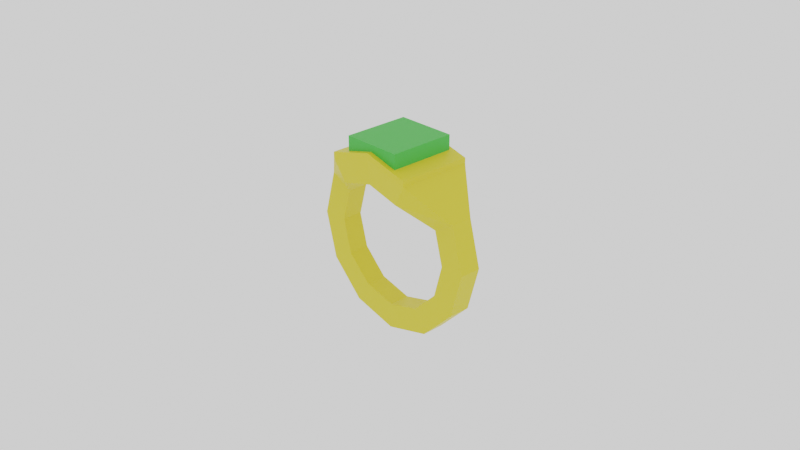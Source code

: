 # Source: Ring_02.blend  (saved by Blender 2.90.8; exported with 4.5.12 LTS)
import bpy
from mathutils import Matrix  # noqa: F401  (used for matrix-valued properties, if any)

bpy.ops.wm.read_factory_settings(use_empty=True)
scene = bpy.context.scene
scene.name = 'Scene'

# ---- collections
col_collection = bpy.data.collections.new('Collection'); scene.collection.children.link(col_collection)

# ---- materials (node trees are filled in below, after node groups)
mat_green_ring_02 = bpy.data.materials.new('Green_ring_02')
mat_green_ring_02.use_transparent_shadow = False
mat_gold_ring_001 = bpy.data.materials.new('Gold_ring.001')
mat_gold_ring_001.use_transparent_shadow = False

# ---- material node trees
mat_green_ring_02.use_nodes = True; mat_green_ring_02.node_tree.nodes.clear()
_N = mat_green_ring_02.node_tree.nodes; _L = mat_green_ring_02.node_tree.links
n0 = _N.new('ShaderNodeBsdfPrincipled'); n0.name = 'Principled BSDF'; n0.location = (10, 300)
n0.distribution = 'GGX'
n0.subsurface_method = 'BURLEY'
n0.inputs[0].default_value = (0.05087, 0.477, 0.04652, 1.0)
n0.inputs[3].default_value = 1.45
n0.inputs[27].default_value = (0.0, 0.0, 0.0, 1.0)
n0.inputs[28].default_value = 1.0
n1 = _N.new('ShaderNodeOutputMaterial'); n1.name = 'Material Output'; n1.location = (300, 300)
_L.new(n0.outputs[0], n1.inputs[0])
n1.is_active_output = True
mat_gold_ring_001.use_nodes = True; mat_gold_ring_001.node_tree.nodes.clear()
_N = mat_gold_ring_001.node_tree.nodes; _L = mat_gold_ring_001.node_tree.links
n0 = _N.new('ShaderNodeBsdfPrincipled'); n0.name = 'Principled BSDF'; n0.location = (10, 300)
n0.distribution = 'GGX'
n0.subsurface_method = 'BURLEY'
n0.inputs[0].default_value = (0.7357, 0.609, 0.02766, 1.0)
n0.inputs[3].default_value = 1.45
n0.inputs[27].default_value = (0.0, 0.0, 0.0, 1.0)
n0.inputs[28].default_value = 1.0
n1 = _N.new('ShaderNodeOutputMaterial'); n1.name = 'Material Output'; n1.location = (300, 300)
_L.new(n0.outputs[0], n1.inputs[0])
n1.is_active_output = True

# ---- world
world_world = bpy.data.worlds.new('World'); scene.world = world_world
world_world.use_nodes = True; world_world.node_tree.nodes.clear()
_N = world_world.node_tree.nodes; _L = world_world.node_tree.links
n0 = _N.new('ShaderNodeOutputWorld'); n0.name = 'World Output'; n0.location = (300, 300)
n1 = _N.new('ShaderNodeBackground'); n1.name = 'Background'; n1.location = (10, 300)
n1.inputs[0].default_value = (1.0, 1.0, 1.0, 1.0)
_L.new(n1.outputs[0], n0.inputs[0])
n0.is_active_output = True
world_world.color = (0.05088, 0.05088, 0.05088)
world_world.use_sun_shadow = False
world_world.sun_shadow_jitter_overblur = 0.0

# ---- cameras
cam_camera = bpy.data.cameras.new('Camera')
cam_camera.clip_end = 100.0
cam_camera.ortho_scale = 7.314

# ---- meshes
me_circle_001 = bpy.data.meshes.new('Circle.001')
me_circle_001.from_pydata([(-1.0, -0.1231, -0.2266), (-0.866, -0.1231, 0.2734), (-0.5, -0.4185, 0.6394), (-3.515e-08, -0.4185, 0.7734), (0.5, -0.4185, 0.6394), (0.866, -0.1231, 0.2734), (1.0, -0.1231, -0.2266), (0.866, -0.1231, -0.7266), (0.5, -0.1231, -1.093), (2.986e-07, -0.1231, -1.227), (-0.5, -0.1231, -1.093), (-0.866, -0.1231, -0.7266), (-0.7263, -0.1159, -0.2266), (-0.629, -0.1159, 0.1366), (-0.3632, -0.394, 0.4024), (-2.195e-08, -0.394, 0.4997), (0.3632, -0.394, 0.4024), (0.629, -0.1159, 0.1366), (0.7263, -0.1159, -0.2266), (0.629, -0.1159, -0.5898), (0.3632, -0.1159, -0.8556), (2.205e-07, -0.1159, -0.9529), (-0.3632, -0.1159, -0.8556), (-0.629, -0.1159, -0.5898), (-1.0, 0.1231, -0.2266), (-0.866, 0.1231, 0.2734), (-0.5, 0.4185, 0.6394), (-4.591e-08, 0.4185, 0.7734), (0.5, 0.4185, 0.6394), (0.866, 0.1231, 0.2734), (1.0, 0.1231, -0.2266), (0.866, 0.1231, -0.7266), (0.5, 0.1231, -1.093), (2.879e-07, 0.1231, -1.227), (-0.5, 0.1231, -1.093), (-0.866, 0.1231, -0.7266), (-0.7263, 0.1159, -0.2266), (-0.629, 0.1159, 0.1366), (-0.3632, 0.394, 0.4024), (-3.208e-08, 0.394, 0.4997), (0.3632, 0.394, 0.4024), (0.629, 0.1159, 0.1366), (0.7263, 0.1159, -0.2266), (0.629, 0.1159, -0.5898), (0.3632, 0.1159, -0.8556), (2.103e-07, 0.1159, -0.9529), (-0.3632, 0.1159, -0.8556), (-0.629, 0.1159, -0.5898), (-2.757e-08, -0.4185, 0.837), (-0.5, -0.4185, 0.703), (0.5, -0.4185, 0.703), (-3.833e-08, 0.4185, 0.837), (-0.5, 0.4185, 0.703), (0.5, 0.4185, 0.703), (-0.3289, -0.3686, 0.6865), (-0.3289, -0.3686, 0.9111), (-0.3289, 0.3686, 0.6865), (-0.3289, 0.3686, 0.9111), (0.3289, -0.3686, 0.6865), (0.3289, -0.3686, 0.9111), (0.3289, 0.3686, 0.6865), (0.3289, 0.3686, 0.9111)], [], [(11, 10, 22, 23), (1, 0, 12, 13), (8, 7, 19, 20), (5, 4, 16, 17), (0, 11, 23, 12), (2, 1, 13, 14), (9, 8, 20, 21), (6, 5, 17, 18), (3, 2, 14, 15), (10, 9, 21, 22), (7, 6, 18, 19), (4, 3, 15, 16), (35, 47, 46, 34), (25, 37, 36, 24), (32, 44, 43, 31), (29, 41, 40, 28), (24, 36, 47, 35), (26, 38, 37, 25), (33, 45, 44, 32), (30, 42, 41, 29), (27, 39, 38, 26), (34, 46, 45, 33), (31, 43, 42, 30), (28, 40, 39, 27), (15, 39, 40, 16), (9, 33, 32, 8), (23, 47, 36, 12), (2, 26, 25, 1), (16, 40, 41, 17), (10, 34, 33, 9), (3, 4, 50, 48), (17, 41, 42, 18), (11, 35, 34, 10), (27, 26, 52, 51), (18, 42, 43, 19), (0, 24, 35, 11), (5, 29, 28, 4), (19, 43, 44, 20), (12, 36, 37, 13), (6, 30, 29, 5), (20, 44, 45, 21), (13, 37, 38, 14), (7, 31, 30, 6), (21, 45, 46, 22), (14, 38, 39, 15), (8, 32, 31, 7), (22, 46, 47, 23), (1, 25, 24, 0), (48, 51, 52, 49), (50, 53, 51, 48), (4, 28, 53, 50), (28, 27, 51, 53), (26, 2, 49, 52), (2, 3, 48, 49), (54, 55, 57, 56), (56, 57, 61, 60), (60, 61, 59, 58), (58, 59, 55, 54), (56, 60, 58, 54), (61, 57, 55, 59)])
me_circle_001.polygons.foreach_set('material_index', [1, 1, 1, 1, 1, 1, 1, 1, 1, 1, 1, 1, 1, 1, 1, 1, 1, 1, 1, 1, 1, 1, 1, 1, 1, 1, 1, 1, 1, 1, 1, 1, 1, 1, 1, 1, 1, 1, 1, 1, 1, 1, 1, 1, 1, 1, 1, 1, 1, 1, 1, 1, 1, 1, 0, 0, 0, 0, 0, 0])
_uv = me_circle_001.uv_layers.new(name='UVMap')
_uv.uv.foreach_set('vector', [0.0, 0.0, 0.0, 0.0, 0.0, 0.0, 0.0, 0.0, 0.0, 0.0, 0.0, 0.0, 0.0, 0.0, 0.0, 0.0, 0.0, 0.0, 0.0, 0.0, 0.0, 0.0, 0.0, 0.0, 0.0, 0.0, 0.0, 0.0, 0.0, 0.0, 0.0, 0.0, 0.0, 0.0, 0.0, 0.0, 0.0, 0.0, 0.0, 0.0, 0.0, 0.0, 0.0, 0.0, 0.0, 0.0, 0.0, 0.0, 0.0, 0.0, 0.0, 0.0, 0.0, 0.0, 0.0, 0.0, 0.0, 0.0, 0.0, 0.0, 0.0, 0.0, 0.0, 0.0, 0.0, 0.0, 0.0, 0.0, 0.0, 0.0, 0.0, 0.0, 0.0, 0.0, 0.0, 0.0, 0.0, 0.0, 0.0, 0.0, 0.0, 0.0, 0.0, 0.0, 0.0, 0.0, 0.0, 0.0, 0.0, 0.0, 0.0, 0.0, 0.0, 0.0, 0.0, 0.0, 0.0, 0.0, 0.0, 0.0, 0.0, 0.0, 0.0, 0.0, 0.0, 0.0, 0.0, 0.0, 0.0, 0.0, 0.0, 0.0, 0.0, 0.0, 0.0, 0.0, 0.0, 0.0, 0.0, 0.0, 0.0, 0.0, 0.0, 0.0, 0.0, 0.0, 0.0, 0.0, 0.0, 0.0, 0.0, 0.0, 0.0, 0.0, 0.0, 0.0, 0.0, 0.0, 0.0, 0.0, 0.0, 0.0, 0.0, 0.0, 0.0, 0.0, 0.0, 0.0, 0.0, 0.0, 0.0, 0.0, 0.0, 0.0, 0.0, 0.0, 0.0, 0.0, 0.0, 0.0, 0.0, 0.0, 0.0, 0.0, 0.0, 0.0, 0.0, 0.0, 0.0, 0.0, 0.0, 0.0, 0.0, 0.0, 0.0, 0.0, 0.0, 0.0, 0.0, 0.0, 0.0, 0.0, 0.0, 0.0, 0.0, 0.0, 0.0, 0.0, 0.0, 0.0, 0.0, 0.0, 0.0, 0.0, 0.0, 0.0, 0.0, 0.0, 0.0, 0.0, 0.0, 0.0, 0.0, 0.0, 0.0, 0.0, 0.0, 0.0, 0.0, 0.0, 0.0, 0.0, 0.0, 0.0, 0.0, 0.0, 0.0, 0.0, 0.0, 0.0, 0.0, 0.0, 0.0, 0.0, 0.0, 0.0, 0.0, 0.0, 0.0, 0.0, 0.0, 0.0, 0.0, 0.0, 0.0, 0.0, 0.0, 0.0, 0.0, 0.0, 0.0, 0.0, 0.0, 0.0, 0.0, 0.0, 0.0, 0.0, 0.0, 0.0, 0.0, 0.0, 0.0, 0.0, 0.0, 0.0, 0.0, 0.0, 0.0, 0.0, 0.0, 0.0, 0.0, 0.0, 0.0, 0.0, 0.0, 0.0, 0.0, 0.0, 0.0, 0.0, 0.0, 0.0, 0.0, 0.0, 0.0, 0.0, 0.0, 0.0, 0.0, 0.0, 0.0, 0.0, 0.0, 0.0, 0.0, 0.0, 0.0, 0.0, 0.0, 0.0, 0.0, 0.0, 0.0, 0.0, 0.0, 0.0, 0.0, 0.0, 0.0, 0.0, 0.0, 0.0, 0.0, 0.0, 0.0, 0.0, 0.0, 0.0, 0.0, 0.0, 0.0, 0.0, 0.0, 0.0, 0.0, 0.0, 0.0, 0.0, 0.0, 0.0, 0.0, 0.0, 0.0, 0.0, 0.0, 0.0, 0.0, 0.0, 0.0, 0.0, 0.0, 0.0, 0.0, 0.0, 0.0, 0.0, 0.0, 0.0, 0.0, 0.0, 0.0, 0.0, 0.0, 0.0, 0.0, 0.0, 0.0, 0.0, 0.0, 0.0, 0.0, 0.0, 0.0, 0.0, 0.0, 0.0, 0.0, 0.0, 0.0, 0.0, 0.0, 0.0, 0.0, 0.0, 0.0, 0.0, 0.0, 0.0, 0.0, 0.0, 0.0, 0.0, 0.0, 0.0, 0.0, 0.0, 0.0, 0.0, 0.0, 0.0, 0.0, 0.0, 0.0, 0.0, 0.0, 0.0, 0.0, 0.0, 0.0, 0.0, 0.0, 0.0, 0.0, 0.0, 0.0, 0.0, 0.0, 0.0, 0.0, 0.0, 0.0, 0.0, 0.0, 0.0, 0.0, 0.0, 0.0, 0.0, 0.0, 0.0, 0.0, 0.0, 0.0, 0.0, 0.0, 0.0, 0.0, 0.0, 0.0, 0.0, 0.0, 0.0, 0.0, 0.0, 0.0, 0.0, 0.0, 0.0, 0.0, 0.0, 0.375, 0.0, 0.625, 0.0, 0.625, 0.25, 0.375, 0.25, 0.375, 0.25, 0.625, 0.25, 0.625, 0.5, 0.375, 0.5, 0.375, 0.5, 0.625, 0.5, 0.625, 0.75, 0.375, 0.75, 0.375, 0.75, 0.625, 0.75, 0.625, 1.0, 0.375, 1.0, 0.125, 0.5, 0.375, 0.5, 0.375, 0.75, 0.125, 0.75, 0.625, 0.5, 0.875, 0.5, 0.875, 0.75, 0.625, 0.75])
me_circle_001.materials.append(mat_green_ring_02)
me_circle_001.materials.append(mat_gold_ring_001)
me_circle_001.use_remesh_fix_poles = True
me_circle_001.use_remesh_preserve_attributes = False
me_circle_001.use_mirror_vertex_groups = False
me_circle_001.update()

# ---- objects
ob_camera = bpy.data.objects.new('Camera', cam_camera)
ob_ring_02 = bpy.data.objects.new('Ring_02', me_circle_001)

# ---- transforms, parenting, visibility, modifiers, constraints
ob_camera.location = (7.359, -6.926, 4.958)
ob_camera.rotation_euler = (1.109, 0.0, 0.8149)
ob_camera.lock_rotations_4d = False
ob_camera.empty_display_type = 'ARROWS'
ob_camera.color = (0.0, 0.0, 0.0, 0.0)
ob_camera.display_type = 'WIRE'
ob_camera.lineart.crease_threshold = 0.0
ob_ring_02.location = (0.0, 0.0, 0.0)
ob_ring_02.lineart.crease_threshold = 0.0

# ---- collection membership
col_collection.objects.link(ob_camera)
col_collection.objects.link(ob_ring_02)

# ---- scene / render settings (as saved in the file)
scene.camera = ob_camera
scene.frame_start = 1; scene.frame_end = 250; scene.frame_set(1)
scene.render.engine = 'BLENDER_EEVEE_NEXT'
scene.cycles.use_denoising = False
scene.cycles.samples = 128
scene.cycles.sampling_pattern = 'TABULATED_SOBOL'
scene.cycles.use_adaptive_sampling = False
scene.cycles.use_light_tree = False
scene.view_settings.view_transform = 'Filmic'
bpy.context.view_layer.update()

